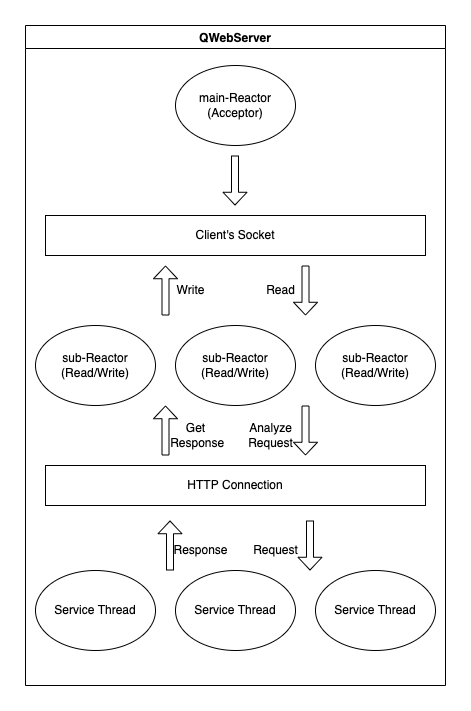

The diagram above was exported from draw.io. Its source (the exported page's mxGraphModel, read from the mxfile embedded in the PNG):
<mxGraphModel dx="946" dy="672" grid="1" gridSize="10" guides="1" tooltips="1" connect="1" arrows="1" fold="1" page="1" pageScale="1" pageWidth="827" pageHeight="1169" math="0" shadow="0">
  <root>
    <mxCell id="0" />
    <mxCell id="1" parent="0" />
    <mxCell id="r-neAWrdzjKS4fmcmeBl-1" value="QWebServer" style="swimlane;" vertex="1" parent="1">
      <mxGeometry x="190" y="40" width="420" height="660" as="geometry" />
    </mxCell>
    <mxCell id="r-neAWrdzjKS4fmcmeBl-2" value="main-Reactor&lt;br&gt;(Acceptor)" style="ellipse;whiteSpace=wrap;html=1;" vertex="1" parent="r-neAWrdzjKS4fmcmeBl-1">
      <mxGeometry x="150" y="40" width="120" height="80" as="geometry" />
    </mxCell>
    <mxCell id="r-neAWrdzjKS4fmcmeBl-3" value="Client's Socket" style="rounded=0;whiteSpace=wrap;html=1;" vertex="1" parent="r-neAWrdzjKS4fmcmeBl-1">
      <mxGeometry x="20" y="190" width="380" height="40" as="geometry" />
    </mxCell>
    <mxCell id="r-neAWrdzjKS4fmcmeBl-5" value="sub-Reactor&lt;br&gt;(Read/Write)" style="ellipse;whiteSpace=wrap;html=1;" vertex="1" parent="r-neAWrdzjKS4fmcmeBl-1">
      <mxGeometry x="10" y="300" width="120" height="80" as="geometry" />
    </mxCell>
    <mxCell id="r-neAWrdzjKS4fmcmeBl-7" value="sub-Reactor&lt;br&gt;(Read/Write)" style="ellipse;whiteSpace=wrap;html=1;" vertex="1" parent="r-neAWrdzjKS4fmcmeBl-1">
      <mxGeometry x="150" y="300" width="120" height="80" as="geometry" />
    </mxCell>
    <mxCell id="r-neAWrdzjKS4fmcmeBl-6" value="sub-Reactor&lt;br&gt;(Read/Write)" style="ellipse;whiteSpace=wrap;html=1;" vertex="1" parent="r-neAWrdzjKS4fmcmeBl-1">
      <mxGeometry x="290" y="300" width="120" height="80" as="geometry" />
    </mxCell>
    <mxCell id="r-neAWrdzjKS4fmcmeBl-11" value="HTTP Connection" style="rounded=0;whiteSpace=wrap;html=1;" vertex="1" parent="r-neAWrdzjKS4fmcmeBl-1">
      <mxGeometry x="20" y="440" width="380" height="40" as="geometry" />
    </mxCell>
    <mxCell id="r-neAWrdzjKS4fmcmeBl-19" value="" style="shape=flexArrow;endArrow=classic;html=1;curved=1;endWidth=16;endSize=3.91;width=7;" edge="1" parent="r-neAWrdzjKS4fmcmeBl-1">
      <mxGeometry width="50" height="50" relative="1" as="geometry">
        <mxPoint x="140" y="290" as="sourcePoint" />
        <mxPoint x="140" y="240" as="targetPoint" />
      </mxGeometry>
    </mxCell>
    <mxCell id="r-neAWrdzjKS4fmcmeBl-20" value="" style="shape=flexArrow;endArrow=classic;html=1;curved=1;endWidth=16;endSize=3.91;width=7;" edge="1" parent="r-neAWrdzjKS4fmcmeBl-1">
      <mxGeometry width="50" height="50" relative="1" as="geometry">
        <mxPoint x="280" y="240" as="sourcePoint" />
        <mxPoint x="280" y="290" as="targetPoint" />
      </mxGeometry>
    </mxCell>
    <mxCell id="r-neAWrdzjKS4fmcmeBl-21" value="Write" style="text;html=1;align=center;verticalAlign=middle;resizable=0;points=[];autosize=1;strokeColor=none;fillColor=none;" vertex="1" parent="r-neAWrdzjKS4fmcmeBl-1">
      <mxGeometry x="140" y="250" width="50" height="30" as="geometry" />
    </mxCell>
    <mxCell id="r-neAWrdzjKS4fmcmeBl-22" value="Read" style="text;html=1;align=center;verticalAlign=middle;resizable=0;points=[];autosize=1;strokeColor=none;fillColor=none;" vertex="1" parent="r-neAWrdzjKS4fmcmeBl-1">
      <mxGeometry x="230" y="250" width="50" height="30" as="geometry" />
    </mxCell>
    <mxCell id="r-neAWrdzjKS4fmcmeBl-23" value="" style="shape=flexArrow;endArrow=classic;html=1;curved=1;endWidth=16;endSize=3.91;width=7;" edge="1" parent="r-neAWrdzjKS4fmcmeBl-1">
      <mxGeometry width="50" height="50" relative="1" as="geometry">
        <mxPoint x="209.5" y="130" as="sourcePoint" />
        <mxPoint x="209.5" y="180" as="targetPoint" />
      </mxGeometry>
    </mxCell>
    <mxCell id="r-neAWrdzjKS4fmcmeBl-24" value="" style="shape=flexArrow;endArrow=classic;html=1;curved=1;endWidth=16;endSize=3.91;width=7;" edge="1" parent="r-neAWrdzjKS4fmcmeBl-1">
      <mxGeometry width="50" height="50" relative="1" as="geometry">
        <mxPoint x="140" y="430" as="sourcePoint" />
        <mxPoint x="140" y="380" as="targetPoint" />
      </mxGeometry>
    </mxCell>
    <mxCell id="r-neAWrdzjKS4fmcmeBl-25" value="" style="shape=flexArrow;endArrow=classic;html=1;curved=1;endWidth=16;endSize=3.91;width=7;" edge="1" parent="r-neAWrdzjKS4fmcmeBl-1">
      <mxGeometry width="50" height="50" relative="1" as="geometry">
        <mxPoint x="280" y="380" as="sourcePoint" />
        <mxPoint x="280" y="430" as="targetPoint" />
      </mxGeometry>
    </mxCell>
    <mxCell id="r-neAWrdzjKS4fmcmeBl-26" value="Get&lt;br&gt;&amp;nbsp;Response" style="text;html=1;align=center;verticalAlign=middle;resizable=0;points=[];autosize=1;strokeColor=none;fillColor=none;" vertex="1" parent="r-neAWrdzjKS4fmcmeBl-1">
      <mxGeometry x="130" y="390" width="80" height="40" as="geometry" />
    </mxCell>
    <mxCell id="r-neAWrdzjKS4fmcmeBl-27" value="Analyze&lt;br&gt;Request" style="text;html=1;align=center;verticalAlign=middle;resizable=0;points=[];autosize=1;strokeColor=none;fillColor=none;" vertex="1" parent="r-neAWrdzjKS4fmcmeBl-1">
      <mxGeometry x="210" y="390" width="70" height="40" as="geometry" />
    </mxCell>
    <mxCell id="r-neAWrdzjKS4fmcmeBl-28" value="Service Thread" style="ellipse;whiteSpace=wrap;html=1;" vertex="1" parent="r-neAWrdzjKS4fmcmeBl-1">
      <mxGeometry x="10" y="545" width="120" height="80" as="geometry" />
    </mxCell>
    <mxCell id="r-neAWrdzjKS4fmcmeBl-29" value="Service Thread" style="ellipse;whiteSpace=wrap;html=1;" vertex="1" parent="r-neAWrdzjKS4fmcmeBl-1">
      <mxGeometry x="150" y="545" width="120" height="80" as="geometry" />
    </mxCell>
    <mxCell id="r-neAWrdzjKS4fmcmeBl-30" value="Service Thread" style="ellipse;whiteSpace=wrap;html=1;" vertex="1" parent="r-neAWrdzjKS4fmcmeBl-1">
      <mxGeometry x="290" y="545" width="120" height="80" as="geometry" />
    </mxCell>
    <mxCell id="r-neAWrdzjKS4fmcmeBl-31" value="" style="shape=flexArrow;endArrow=classic;html=1;curved=1;endWidth=16;endSize=3.91;width=7;" edge="1" parent="r-neAWrdzjKS4fmcmeBl-1">
      <mxGeometry width="50" height="50" relative="1" as="geometry">
        <mxPoint x="144.5" y="545" as="sourcePoint" />
        <mxPoint x="144.5" y="495" as="targetPoint" />
      </mxGeometry>
    </mxCell>
    <mxCell id="r-neAWrdzjKS4fmcmeBl-32" value="" style="shape=flexArrow;endArrow=classic;html=1;curved=1;endWidth=16;endSize=3.91;width=7;" edge="1" parent="r-neAWrdzjKS4fmcmeBl-1">
      <mxGeometry width="50" height="50" relative="1" as="geometry">
        <mxPoint x="284.5" y="495" as="sourcePoint" />
        <mxPoint x="284.5" y="545" as="targetPoint" />
      </mxGeometry>
    </mxCell>
    <mxCell id="r-neAWrdzjKS4fmcmeBl-33" value="Response" style="text;html=1;align=center;verticalAlign=middle;resizable=0;points=[];autosize=1;strokeColor=none;fillColor=none;" vertex="1" parent="r-neAWrdzjKS4fmcmeBl-1">
      <mxGeometry x="134.5" y="510" width="80" height="30" as="geometry" />
    </mxCell>
    <mxCell id="r-neAWrdzjKS4fmcmeBl-34" value="Request" style="text;html=1;align=center;verticalAlign=middle;resizable=0;points=[];autosize=1;strokeColor=none;fillColor=none;" vertex="1" parent="r-neAWrdzjKS4fmcmeBl-1">
      <mxGeometry x="214.5" y="510" width="70" height="30" as="geometry" />
    </mxCell>
  </root>
</mxGraphModel>